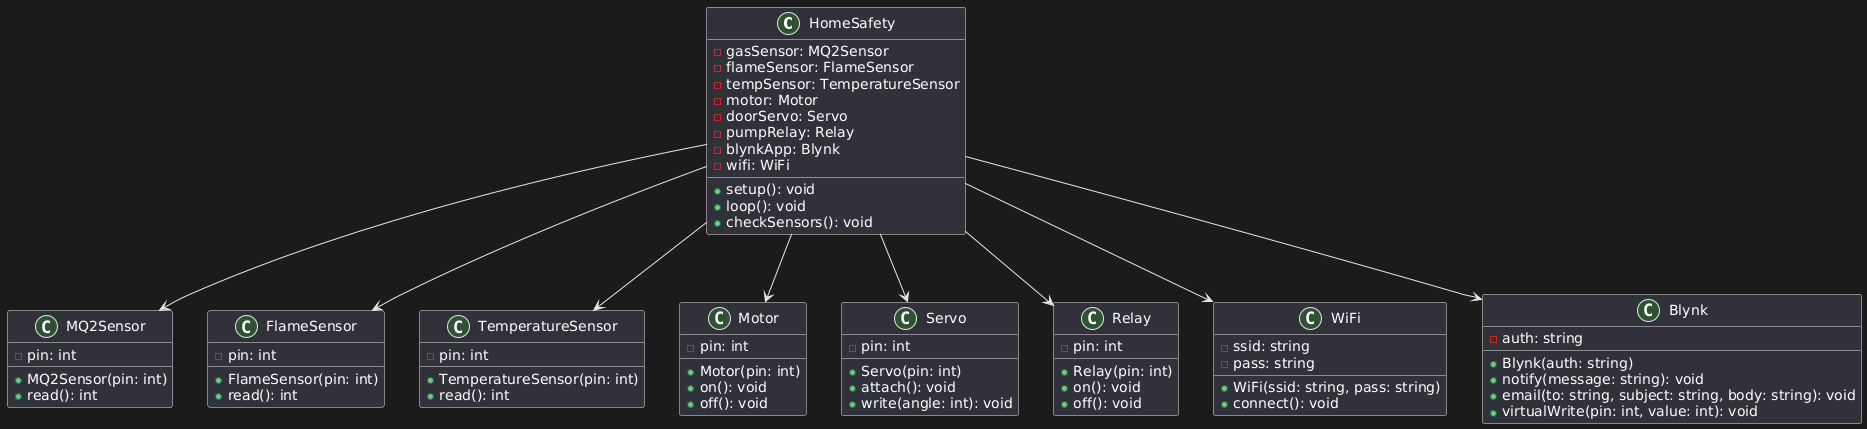

The diagram above was rendered by PlantUML. Its source (embedded in the PNG):
@startuml
class HomeSafety {
    - gasSensor: MQ2Sensor
    - flameSensor: FlameSensor
    - tempSensor: TemperatureSensor
    - motor: Motor
    - doorServo: Servo
    - pumpRelay: Relay
    - blynkApp: Blynk
    - wifi: WiFi
    + setup(): void
    + loop(): void
    + checkSensors(): void
}

class MQ2Sensor {
    - pin: int
    + MQ2Sensor(pin: int)
    + read(): int
}

class FlameSensor {
    - pin: int
    + FlameSensor(pin: int)
    + read(): int
}

class TemperatureSensor {
    - pin: int
    + TemperatureSensor(pin: int)
    + read(): int
}

class Motor {
    - pin: int
    + Motor(pin: int)
    + on(): void
    + off(): void
}

class Servo {
    - pin: int
    + Servo(pin: int)
    + attach(): void
    + write(angle: int): void
}

class Relay {
    - pin: int
    + Relay(pin: int)
    + on(): void
    + off(): void
}

class WiFi {
    - ssid: string
    - pass: string
    + WiFi(ssid: string, pass: string)
    + connect(): void
}

class Blynk {
    - auth: string
    + Blynk(auth: string)
    + notify(message: string): void
    + email(to: string, subject: string, body: string): void
    + virtualWrite(pin: int, value: int): void
}

HomeSafety --> MQ2Sensor
HomeSafety --> FlameSensor
HomeSafety --> TemperatureSensor
HomeSafety --> Motor
HomeSafety --> Servo
HomeSafety --> Relay
HomeSafety --> WiFi
HomeSafety --> Blynk
@enduml